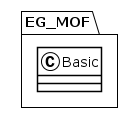

The diagram above was rendered by PlantUML. Its source (embedded in the PNG):
@startuml
!theme plain
package EG_MOF {
class Basic {
}
}
@enduml